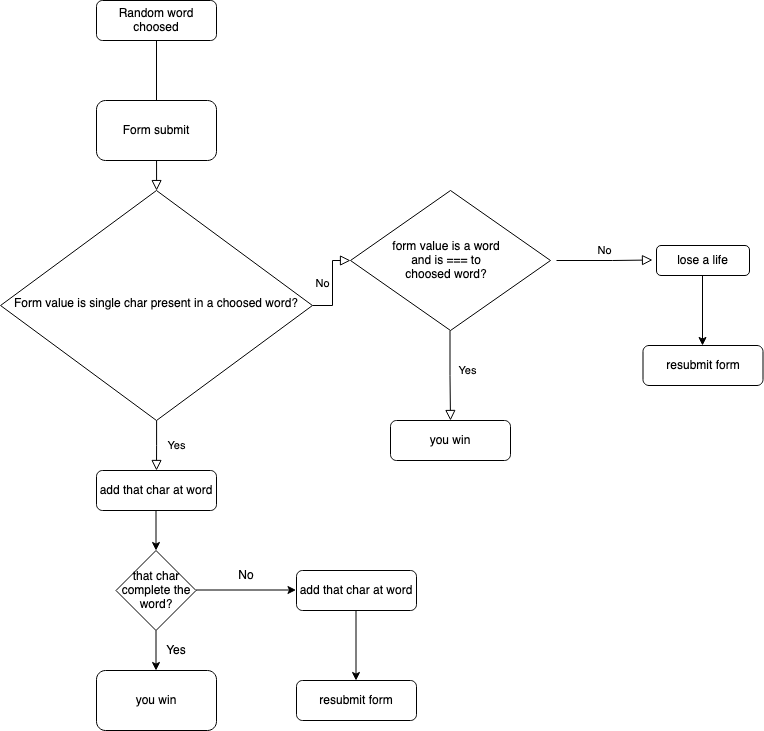

The diagram above was exported from draw.io. Its source (the exported page's mxGraphModel, read from the mxfile embedded in the PNG):
<mxGraphModel dx="946" dy="518" grid="1" gridSize="10" guides="1" tooltips="1" connect="1" arrows="1" fold="1" page="1" pageScale="1" pageWidth="827" pageHeight="1169" math="0" shadow="0">
  <root>
    <mxCell id="WIyWlLk6GJQsqaUBKTNV-0" />
    <mxCell id="WIyWlLk6GJQsqaUBKTNV-1" parent="WIyWlLk6GJQsqaUBKTNV-0" />
    <mxCell id="WIyWlLk6GJQsqaUBKTNV-2" value="" style="rounded=0;html=1;jettySize=auto;orthogonalLoop=1;fontSize=11;endArrow=block;endFill=0;endSize=8;strokeWidth=1;shadow=0;labelBackgroundColor=none;edgeStyle=orthogonalEdgeStyle;" parent="WIyWlLk6GJQsqaUBKTNV-1" source="WIyWlLk6GJQsqaUBKTNV-3" target="WIyWlLk6GJQsqaUBKTNV-6" edge="1">
      <mxGeometry relative="1" as="geometry" />
    </mxCell>
    <mxCell id="WIyWlLk6GJQsqaUBKTNV-3" value="Random word choosed" style="rounded=1;whiteSpace=wrap;html=1;fontSize=12;glass=0;strokeWidth=1;shadow=0;" parent="WIyWlLk6GJQsqaUBKTNV-1" vertex="1">
      <mxGeometry x="160" y="20" width="120" height="40" as="geometry" />
    </mxCell>
    <mxCell id="WIyWlLk6GJQsqaUBKTNV-4" value="Yes" style="rounded=0;html=1;jettySize=auto;orthogonalLoop=1;fontSize=11;endArrow=block;endFill=0;endSize=8;strokeWidth=1;shadow=0;labelBackgroundColor=none;edgeStyle=orthogonalEdgeStyle;" parent="WIyWlLk6GJQsqaUBKTNV-1" source="WIyWlLk6GJQsqaUBKTNV-6" edge="1">
      <mxGeometry y="20" relative="1" as="geometry">
        <mxPoint as="offset" />
        <mxPoint x="220" y="490" as="targetPoint" />
      </mxGeometry>
    </mxCell>
    <mxCell id="WIyWlLk6GJQsqaUBKTNV-5" value="No" style="edgeStyle=orthogonalEdgeStyle;rounded=0;html=1;jettySize=auto;orthogonalLoop=1;fontSize=11;endArrow=block;endFill=0;endSize=8;strokeWidth=1;shadow=0;labelBackgroundColor=none;" parent="WIyWlLk6GJQsqaUBKTNV-1" source="WIyWlLk6GJQsqaUBKTNV-6" edge="1">
      <mxGeometry y="10" relative="1" as="geometry">
        <mxPoint as="offset" />
        <mxPoint x="414" y="280" as="targetPoint" />
      </mxGeometry>
    </mxCell>
    <mxCell id="WIyWlLk6GJQsqaUBKTNV-6" value="Form value is single char present in a choosed word?" style="rhombus;whiteSpace=wrap;html=1;shadow=0;fontFamily=Helvetica;fontSize=12;align=center;strokeWidth=1;spacing=6;spacingTop=-4;" parent="WIyWlLk6GJQsqaUBKTNV-1" vertex="1">
      <mxGeometry x="64.06" y="210" width="311.87" height="230" as="geometry" />
    </mxCell>
    <mxCell id="WIyWlLk6GJQsqaUBKTNV-11" value="add that char at word" style="rounded=1;whiteSpace=wrap;html=1;fontSize=12;glass=0;strokeWidth=1;shadow=0;" parent="WIyWlLk6GJQsqaUBKTNV-1" vertex="1">
      <mxGeometry x="160" y="490" width="120" height="40" as="geometry" />
    </mxCell>
    <mxCell id="WIyWlLk6GJQsqaUBKTNV-12" value="you win" style="rounded=1;whiteSpace=wrap;html=1;fontSize=12;glass=0;strokeWidth=1;shadow=0;" parent="WIyWlLk6GJQsqaUBKTNV-1" vertex="1">
      <mxGeometry x="454" y="440" width="120" height="40" as="geometry" />
    </mxCell>
    <mxCell id="Gb4qg-mGddWyTePl1EOB-0" value="Form submit" style="rounded=1;whiteSpace=wrap;html=1;" vertex="1" parent="WIyWlLk6GJQsqaUBKTNV-1">
      <mxGeometry x="160" y="120" width="120" height="60" as="geometry" />
    </mxCell>
    <mxCell id="Gb4qg-mGddWyTePl1EOB-1" value="" style="rhombus;whiteSpace=wrap;html=1;" vertex="1" parent="WIyWlLk6GJQsqaUBKTNV-1">
      <mxGeometry x="414" y="210" width="200" height="140" as="geometry" />
    </mxCell>
    <mxCell id="Gb4qg-mGddWyTePl1EOB-2" value="form value is a word and is === to choosed word?" style="text;html=1;strokeColor=none;fillColor=none;align=center;verticalAlign=middle;whiteSpace=wrap;rounded=0;" vertex="1" parent="WIyWlLk6GJQsqaUBKTNV-1">
      <mxGeometry x="450" y="250" width="120" height="60" as="geometry" />
    </mxCell>
    <mxCell id="Gb4qg-mGddWyTePl1EOB-3" value="No" style="edgeStyle=orthogonalEdgeStyle;rounded=0;html=1;jettySize=auto;orthogonalLoop=1;fontSize=11;endArrow=block;endFill=0;endSize=8;strokeWidth=1;shadow=0;labelBackgroundColor=none;" edge="1" parent="WIyWlLk6GJQsqaUBKTNV-1">
      <mxGeometry y="10" relative="1" as="geometry">
        <mxPoint as="offset" />
        <mxPoint x="620" y="280" as="sourcePoint" />
        <mxPoint x="716" y="279.5" as="targetPoint" />
        <Array as="points">
          <mxPoint x="676" y="279.5" />
        </Array>
      </mxGeometry>
    </mxCell>
    <mxCell id="Gb4qg-mGddWyTePl1EOB-5" value="lose a life" style="rounded=1;whiteSpace=wrap;html=1;fontSize=12;glass=0;strokeWidth=1;shadow=0;" vertex="1" parent="WIyWlLk6GJQsqaUBKTNV-1">
      <mxGeometry x="720" y="265" width="93" height="30" as="geometry" />
    </mxCell>
    <mxCell id="Gb4qg-mGddWyTePl1EOB-7" value="Yes" style="rounded=0;html=1;jettySize=auto;orthogonalLoop=1;fontSize=11;endArrow=block;endFill=0;endSize=8;strokeWidth=1;shadow=0;labelBackgroundColor=none;edgeStyle=orthogonalEdgeStyle;entryX=0.5;entryY=0;entryDx=0;entryDy=0;" edge="1" parent="WIyWlLk6GJQsqaUBKTNV-1" target="WIyWlLk6GJQsqaUBKTNV-12">
      <mxGeometry x="-0.116" y="17" relative="1" as="geometry">
        <mxPoint as="offset" />
        <mxPoint x="513.5" y="350" as="sourcePoint" />
        <mxPoint x="513.5" y="430" as="targetPoint" />
      </mxGeometry>
    </mxCell>
    <mxCell id="Gb4qg-mGddWyTePl1EOB-8" value="" style="endArrow=classic;html=1;" edge="1" parent="WIyWlLk6GJQsqaUBKTNV-1" target="Gb4qg-mGddWyTePl1EOB-9">
      <mxGeometry width="50" height="50" relative="1" as="geometry">
        <mxPoint x="219.5" y="530" as="sourcePoint" />
        <mxPoint x="219.5" y="610" as="targetPoint" />
      </mxGeometry>
    </mxCell>
    <mxCell id="Gb4qg-mGddWyTePl1EOB-9" value="that char complete the word?" style="rhombus;whiteSpace=wrap;html=1;" vertex="1" parent="WIyWlLk6GJQsqaUBKTNV-1">
      <mxGeometry x="179.5" y="570" width="80" height="80" as="geometry" />
    </mxCell>
    <mxCell id="Gb4qg-mGddWyTePl1EOB-11" value="you win" style="rounded=1;whiteSpace=wrap;html=1;" vertex="1" parent="WIyWlLk6GJQsqaUBKTNV-1">
      <mxGeometry x="160" y="690" width="120" height="60" as="geometry" />
    </mxCell>
    <mxCell id="Gb4qg-mGddWyTePl1EOB-12" value="" style="endArrow=classic;html=1;" edge="1" parent="WIyWlLk6GJQsqaUBKTNV-1">
      <mxGeometry width="50" height="50" relative="1" as="geometry">
        <mxPoint x="219.5" y="650" as="sourcePoint" />
        <mxPoint x="219.5" y="690" as="targetPoint" />
      </mxGeometry>
    </mxCell>
    <mxCell id="Gb4qg-mGddWyTePl1EOB-13" value="Yes" style="text;html=1;strokeColor=none;fillColor=none;align=center;verticalAlign=middle;whiteSpace=wrap;rounded=0;" vertex="1" parent="WIyWlLk6GJQsqaUBKTNV-1">
      <mxGeometry x="219.5" y="660" width="40" height="20" as="geometry" />
    </mxCell>
    <mxCell id="Gb4qg-mGddWyTePl1EOB-14" value="" style="endArrow=classic;html=1;" edge="1" parent="WIyWlLk6GJQsqaUBKTNV-1">
      <mxGeometry width="50" height="50" relative="1" as="geometry">
        <mxPoint x="259.5" y="609.5" as="sourcePoint" />
        <mxPoint x="359.5" y="609.5" as="targetPoint" />
      </mxGeometry>
    </mxCell>
    <mxCell id="Gb4qg-mGddWyTePl1EOB-15" value="add that char at word" style="rounded=1;whiteSpace=wrap;html=1;fontSize=12;glass=0;strokeWidth=1;shadow=0;" vertex="1" parent="WIyWlLk6GJQsqaUBKTNV-1">
      <mxGeometry x="360" y="590" width="120" height="40" as="geometry" />
    </mxCell>
    <mxCell id="Gb4qg-mGddWyTePl1EOB-16" value="resubmit form" style="rounded=1;whiteSpace=wrap;html=1;fontSize=12;glass=0;strokeWidth=1;shadow=0;" vertex="1" parent="WIyWlLk6GJQsqaUBKTNV-1">
      <mxGeometry x="360" y="700" width="120" height="40" as="geometry" />
    </mxCell>
    <mxCell id="Gb4qg-mGddWyTePl1EOB-17" value="" style="endArrow=classic;html=1;" edge="1" parent="WIyWlLk6GJQsqaUBKTNV-1">
      <mxGeometry width="50" height="50" relative="1" as="geometry">
        <mxPoint x="419.5" y="630" as="sourcePoint" />
        <mxPoint x="419.5" y="700" as="targetPoint" />
      </mxGeometry>
    </mxCell>
    <mxCell id="Gb4qg-mGddWyTePl1EOB-18" value="resubmit form" style="rounded=1;whiteSpace=wrap;html=1;fontSize=12;glass=0;strokeWidth=1;shadow=0;" vertex="1" parent="WIyWlLk6GJQsqaUBKTNV-1">
      <mxGeometry x="706.5" y="365" width="120" height="40" as="geometry" />
    </mxCell>
    <mxCell id="Gb4qg-mGddWyTePl1EOB-19" value="" style="endArrow=classic;html=1;" edge="1" parent="WIyWlLk6GJQsqaUBKTNV-1">
      <mxGeometry width="50" height="50" relative="1" as="geometry">
        <mxPoint x="766" y="295" as="sourcePoint" />
        <mxPoint x="766" y="365" as="targetPoint" />
      </mxGeometry>
    </mxCell>
    <mxCell id="Gb4qg-mGddWyTePl1EOB-20" value="No" style="text;html=1;strokeColor=none;fillColor=none;align=center;verticalAlign=middle;whiteSpace=wrap;rounded=0;" vertex="1" parent="WIyWlLk6GJQsqaUBKTNV-1">
      <mxGeometry x="290" y="585" width="40" height="20" as="geometry" />
    </mxCell>
  </root>
</mxGraphModel>